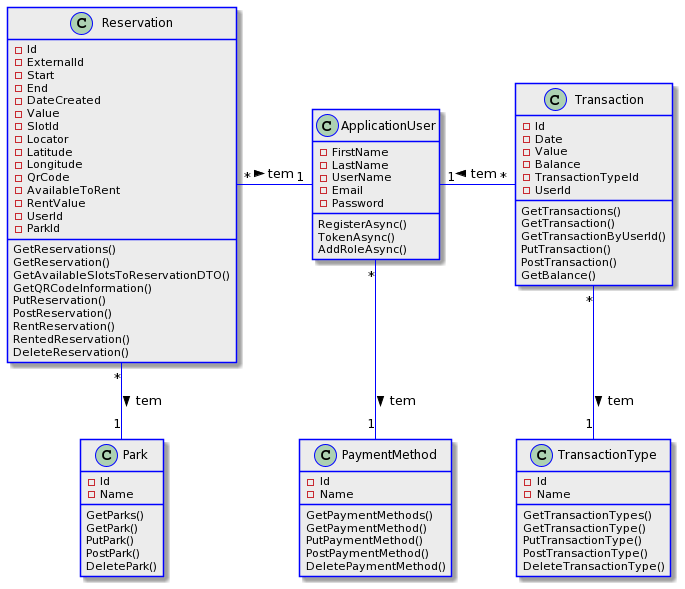

The diagram above was rendered by PlantUML. Its source (embedded in the PNG):
@startuml
skinparam class {
BackgroundColor #ECECEC
ArrowColor Blue
BorderColor Blue
}

class Reservation{
- Id
- ExternalId
- Start
- End
- DateCreated
- Value
- SlotId
- Locator
- Latitude
- Longitude
- QrCode
- AvailableToRent
- RentValue
- UserId
- ParkId
GetReservations()
GetReservation()
GetAvailableSlotsToReservationDTO()
GetQRCodeInformation()
PutReservation()
PostReservation()
RentReservation()
RentedReservation()
DeleteReservation()
}

class Park{
- Id
- Name
GetParks()
GetPark()
PutPark()
PostPark()
DeletePark()
}

class PaymentMethod{
- Id
- Name
GetPaymentMethods()
GetPaymentMethod()
PutPaymentMethod()
PostPaymentMethod()
DeletePaymentMethod()
}

class Transaction {
- Id
- Date
- Value
- Balance
- TransactionTypeId
- UserId
GetTransactions()
GetTransaction()
GetTransactionByUserId()
PutTransaction()
PostTransaction()
GetBalance()
}

class TransactionType {
- Id
- Name
GetTransactionTypes()
GetTransactionType()
PutTransactionType()
PostTransactionType()
DeleteTransactionType()
}


class ApplicationUser{
- FirstName
- LastName
- UserName
- Email
- Password
RegisterAsync()
TokenAsync()
AddRoleAsync()
}


Reservation"*" -- "1" Park : > tem
Reservation"*" -right- "1" ApplicationUser: > tem

Transaction"*" -down- "1" TransactionType : > tem
Transaction"*" -left- "1" ApplicationUser: > tem

ApplicationUser"*" -- "1" PaymentMethod : > tem
@enduml